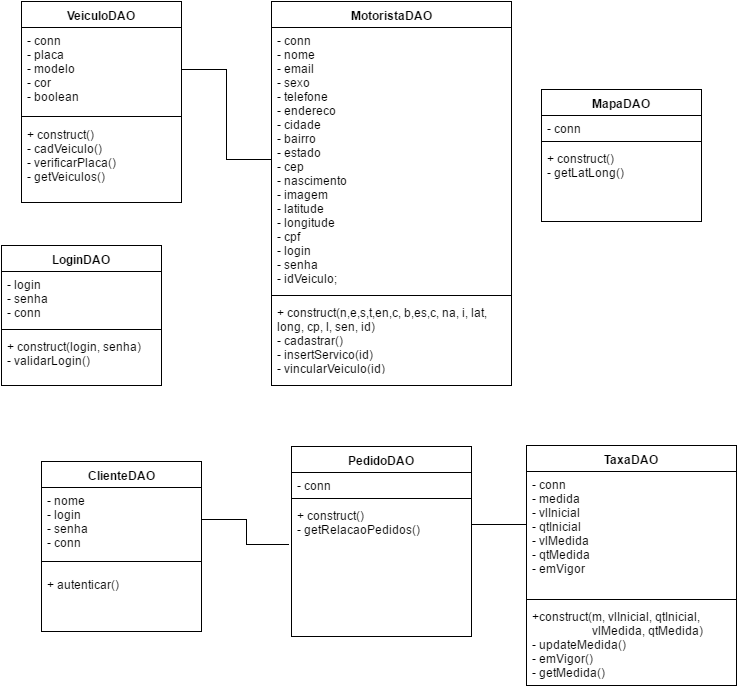

The diagram above was exported from draw.io. Its source (the exported page's mxGraphModel, read from the mxfile embedded in the PNG):
<mxGraphModel dx="790" dy="416" grid="1" gridSize="10" guides="1" tooltips="1" connect="1" arrows="1" fold="1" page="1" pageScale="1" pageWidth="826" pageHeight="1169" background="#ffffff" math="0" shadow="0">
  <root>
    <mxCell id="0" />
    <mxCell id="1" parent="0" />
    <mxCell id="2" value="ClienteDAO" style="swimlane;html=1;fontStyle=1;align=center;verticalAlign=top;childLayout=stackLayout;horizontal=1;startSize=26;horizontalStack=0;resizeParent=1;resizeLast=0;collapsible=1;marginBottom=0;swimlaneFillColor=#ffffff;strokeColor=#000000;" vertex="1" parent="1">
      <mxGeometry x="80" y="496" width="160" height="170" as="geometry" />
    </mxCell>
    <mxCell id="3" value="- nome&lt;div&gt;- login&lt;/div&gt;&lt;div&gt;- senha&lt;/div&gt;&lt;div&gt;- conn&lt;/div&gt;" style="text;html=1;strokeColor=none;fillColor=none;align=left;verticalAlign=top;spacingLeft=4;spacingRight=4;whiteSpace=wrap;overflow=hidden;rotatable=0;points=[[0,0.5],[1,0.5]];portConstraint=eastwest;" vertex="1" parent="2">
      <mxGeometry y="26" width="160" height="64" as="geometry" />
    </mxCell>
    <mxCell id="4" value="" style="line;html=1;strokeWidth=1;fillColor=none;align=left;verticalAlign=middle;spacingTop=-1;spacingLeft=3;spacingRight=3;rotatable=0;labelPosition=right;points=[];portConstraint=eastwest;" vertex="1" parent="2">
      <mxGeometry y="90" width="160" height="20" as="geometry" />
    </mxCell>
    <mxCell id="5" value="+ autenticar()" style="text;html=1;strokeColor=none;fillColor=none;align=left;verticalAlign=top;spacingLeft=4;spacingRight=4;whiteSpace=wrap;overflow=hidden;rotatable=0;points=[[0,0.5],[1,0.5]];portConstraint=eastwest;" vertex="1" parent="2">
      <mxGeometry y="110" width="160" height="60" as="geometry" />
    </mxCell>
    <mxCell id="6" value="LoginDAO" style="swimlane;html=1;fontStyle=1;align=center;verticalAlign=top;childLayout=stackLayout;horizontal=1;startSize=26;horizontalStack=0;resizeParent=1;resizeLast=0;collapsible=1;marginBottom=0;swimlaneFillColor=#ffffff;strokeColor=#000000;" vertex="1" parent="1">
      <mxGeometry x="40" y="280" width="160" height="140" as="geometry" />
    </mxCell>
    <mxCell id="7" value="- login&lt;div&gt;- senha&lt;/div&gt;&lt;div&gt;- conn&lt;/div&gt;" style="text;html=1;strokeColor=none;fillColor=none;align=left;verticalAlign=top;spacingLeft=4;spacingRight=4;whiteSpace=wrap;overflow=hidden;rotatable=0;points=[[0,0.5],[1,0.5]];portConstraint=eastwest;" vertex="1" parent="6">
      <mxGeometry y="26" width="160" height="54" as="geometry" />
    </mxCell>
    <mxCell id="8" value="" style="line;html=1;strokeWidth=1;fillColor=none;align=left;verticalAlign=middle;spacingTop=-1;spacingLeft=3;spacingRight=3;rotatable=0;labelPosition=right;points=[];portConstraint=eastwest;" vertex="1" parent="6">
      <mxGeometry y="80" width="160" height="8" as="geometry" />
    </mxCell>
    <mxCell id="9" value="&lt;div&gt;+ construct(login, senha)&lt;/div&gt;- validarLogin()" style="text;html=1;strokeColor=none;fillColor=none;align=left;verticalAlign=top;spacingLeft=4;spacingRight=4;whiteSpace=wrap;overflow=hidden;rotatable=0;points=[[0,0.5],[1,0.5]];portConstraint=eastwest;" vertex="1" parent="6">
      <mxGeometry y="88" width="160" height="52" as="geometry" />
    </mxCell>
    <mxCell id="10" value="MapaDAO" style="swimlane;html=1;fontStyle=1;align=center;verticalAlign=top;childLayout=stackLayout;horizontal=1;startSize=26;horizontalStack=0;resizeParent=1;resizeLast=0;collapsible=1;marginBottom=0;swimlaneFillColor=#ffffff;strokeColor=#000000;" vertex="1" parent="1">
      <mxGeometry x="580" y="124" width="160" height="132" as="geometry" />
    </mxCell>
    <mxCell id="11" value="- conn" style="text;html=1;strokeColor=none;fillColor=none;align=left;verticalAlign=top;spacingLeft=4;spacingRight=4;whiteSpace=wrap;overflow=hidden;rotatable=0;points=[[0,0.5],[1,0.5]];portConstraint=eastwest;" vertex="1" parent="10">
      <mxGeometry y="26" width="160" height="22" as="geometry" />
    </mxCell>
    <mxCell id="12" value="" style="line;html=1;strokeWidth=1;fillColor=none;align=left;verticalAlign=middle;spacingTop=-1;spacingLeft=3;spacingRight=3;rotatable=0;labelPosition=right;points=[];portConstraint=eastwest;" vertex="1" parent="10">
      <mxGeometry y="48" width="160" height="8" as="geometry" />
    </mxCell>
    <mxCell id="13" value="&lt;div&gt;+ construct()&lt;/div&gt;- getLatLong()" style="text;html=1;strokeColor=none;fillColor=none;align=left;verticalAlign=top;spacingLeft=4;spacingRight=4;whiteSpace=wrap;overflow=hidden;rotatable=0;points=[[0,0.5],[1,0.5]];portConstraint=eastwest;" vertex="1" parent="10">
      <mxGeometry y="56" width="160" height="64" as="geometry" />
    </mxCell>
    <mxCell id="18" value="PedidoDAO" style="swimlane;html=1;fontStyle=1;align=center;verticalAlign=top;childLayout=stackLayout;horizontal=1;startSize=26;horizontalStack=0;resizeParent=1;resizeLast=0;collapsible=1;marginBottom=0;swimlaneFillColor=#ffffff;strokeColor=#000000;" vertex="1" parent="1">
      <mxGeometry x="330" y="481" width="180" height="190" as="geometry" />
    </mxCell>
    <mxCell id="19" value="- conn" style="text;html=1;strokeColor=none;fillColor=none;align=left;verticalAlign=top;spacingLeft=4;spacingRight=4;whiteSpace=wrap;overflow=hidden;rotatable=0;points=[[0,0.5],[1,0.5]];portConstraint=eastwest;" vertex="1" parent="18">
      <mxGeometry y="26" width="180" height="22" as="geometry" />
    </mxCell>
    <mxCell id="20" value="" style="line;html=1;strokeWidth=1;fillColor=none;align=left;verticalAlign=middle;spacingTop=-1;spacingLeft=3;spacingRight=3;rotatable=0;labelPosition=right;points=[];portConstraint=eastwest;" vertex="1" parent="18">
      <mxGeometry y="48" width="180" height="8" as="geometry" />
    </mxCell>
    <mxCell id="21" value="&lt;div&gt;+ construct()&lt;/div&gt;- getRelacaoPedidos()" style="text;html=1;strokeColor=none;fillColor=none;align=left;verticalAlign=top;spacingLeft=4;spacingRight=4;whiteSpace=wrap;overflow=hidden;rotatable=0;points=[[0,0.5],[1,0.5]];portConstraint=eastwest;" vertex="1" parent="18">
      <mxGeometry y="56" width="180" height="44" as="geometry" />
    </mxCell>
    <mxCell id="23" value="TaxaDAO" style="swimlane;html=1;fontStyle=1;align=center;verticalAlign=top;childLayout=stackLayout;horizontal=1;startSize=26;horizontalStack=0;resizeParent=1;resizeLast=0;collapsible=1;marginBottom=0;swimlaneFillColor=#ffffff;strokeColor=#000000;" vertex="1" parent="1">
      <mxGeometry x="565" y="480" width="210" height="240" as="geometry" />
    </mxCell>
    <mxCell id="24" value="- conn&lt;div&gt;- medida&lt;/div&gt;&lt;div&gt;- vlInicial&lt;/div&gt;&lt;div&gt;- qtInicial&lt;/div&gt;&lt;div&gt;- vlMedida&lt;/div&gt;&lt;div&gt;- qtMedida&lt;/div&gt;&lt;div&gt;- emVigor&lt;/div&gt;" style="text;html=1;strokeColor=none;fillColor=none;align=left;verticalAlign=top;spacingLeft=4;spacingRight=4;whiteSpace=wrap;overflow=hidden;rotatable=0;points=[[0,0.5],[1,0.5]];portConstraint=eastwest;" vertex="1" parent="23">
      <mxGeometry y="26" width="210" height="124" as="geometry" />
    </mxCell>
    <mxCell id="25" value="" style="line;html=1;strokeWidth=1;fillColor=none;align=left;verticalAlign=middle;spacingTop=-1;spacingLeft=3;spacingRight=3;rotatable=0;labelPosition=right;points=[];portConstraint=eastwest;" vertex="1" parent="23">
      <mxGeometry y="150" width="210" height="8" as="geometry" />
    </mxCell>
    <mxCell id="26" value="+construct(m, vlInicial, qtInicial, &amp;nbsp; &amp;nbsp; &amp;nbsp; &amp;nbsp; &amp;nbsp; &amp;nbsp; &amp;nbsp; &amp;nbsp; &amp;nbsp; &amp;nbsp; &amp;nbsp; &amp;nbsp; &amp;nbsp; &amp;nbsp; &amp;nbsp; vlMedida, qtMedida)&lt;div&gt;-&amp;nbsp;updateMedida()&lt;/div&gt;&lt;div&gt;-&amp;nbsp;emVigor()&lt;/div&gt;&lt;div&gt;-&amp;nbsp;getMedida()&lt;/div&gt;&lt;div&gt;&lt;br&gt;&lt;/div&gt;" style="text;html=1;strokeColor=none;fillColor=none;align=left;verticalAlign=top;spacingLeft=4;spacingRight=4;whiteSpace=wrap;overflow=hidden;rotatable=0;points=[[0,0.5],[1,0.5]];portConstraint=eastwest;" vertex="1" parent="23">
      <mxGeometry y="158" width="210" height="82" as="geometry" />
    </mxCell>
    <mxCell id="27" value="VeiculoDAO" style="swimlane;html=1;fontStyle=1;align=center;verticalAlign=top;childLayout=stackLayout;horizontal=1;startSize=26;horizontalStack=0;resizeParent=1;resizeLast=0;collapsible=1;marginBottom=0;swimlaneFillColor=#ffffff;strokeColor=#000000;" vertex="1" parent="1">
      <mxGeometry x="60" y="36" width="160" height="201" as="geometry" />
    </mxCell>
    <mxCell id="28" value="- conn&lt;div&gt;- placa&amp;nbsp;&lt;/div&gt;&lt;div&gt;- modelo&lt;/div&gt;&lt;div&gt;- cor&lt;/div&gt;&lt;div&gt;- boolean&lt;/div&gt;" style="text;html=1;strokeColor=none;fillColor=none;align=left;verticalAlign=top;spacingLeft=4;spacingRight=4;whiteSpace=wrap;overflow=hidden;rotatable=0;points=[[0,0.5],[1,0.5]];portConstraint=eastwest;" vertex="1" parent="27">
      <mxGeometry y="26" width="160" height="84" as="geometry" />
    </mxCell>
    <mxCell id="29" value="" style="line;html=1;strokeWidth=1;fillColor=none;align=left;verticalAlign=middle;spacingTop=-1;spacingLeft=3;spacingRight=3;rotatable=0;labelPosition=right;points=[];portConstraint=eastwest;" vertex="1" parent="27">
      <mxGeometry y="110" width="160" height="10" as="geometry" />
    </mxCell>
    <mxCell id="30" value="+ construct()&lt;div&gt;- cadVeiculo()&lt;br&gt;&lt;/div&gt;&lt;div&gt;- verificarPlaca()&lt;/div&gt;&lt;div&gt;- getVeiculos()&lt;br&gt;&lt;/div&gt;" style="text;html=1;strokeColor=none;fillColor=none;align=left;verticalAlign=top;spacingLeft=4;spacingRight=4;whiteSpace=wrap;overflow=hidden;rotatable=0;points=[[0,0.5],[1,0.5]];portConstraint=eastwest;" vertex="1" parent="27">
      <mxGeometry y="120" width="160" height="70" as="geometry" />
    </mxCell>
    <mxCell id="14" value="MotoristaDAO" style="swimlane;html=1;fontStyle=1;align=center;verticalAlign=top;childLayout=stackLayout;horizontal=1;startSize=26;horizontalStack=0;resizeParent=1;resizeLast=0;collapsible=1;marginBottom=0;swimlaneFillColor=#ffffff;strokeColor=#000000;" vertex="1" parent="1">
      <mxGeometry x="310" y="36" width="240" height="384" as="geometry" />
    </mxCell>
    <mxCell id="15" value="&lt;div&gt;- conn&lt;/div&gt;&lt;div&gt;- nome&lt;/div&gt;&lt;div&gt;- email&lt;/div&gt;&lt;div&gt;- sexo&lt;/div&gt;&lt;div&gt;- telefone&lt;/div&gt;&lt;div&gt;- endereco&lt;/div&gt;&lt;div&gt;- cidade&lt;/div&gt;&lt;div&gt;- bairro&lt;/div&gt;&lt;div&gt;- estado&lt;/div&gt;&lt;div&gt;- cep&lt;/div&gt;&lt;div&gt;- nascimento&lt;/div&gt;&lt;div&gt;- imagem&lt;/div&gt;&lt;div&gt;- latitude&lt;/div&gt;&lt;div&gt;- longitude&lt;/div&gt;&lt;div&gt;- cpf&lt;/div&gt;&lt;div&gt;- login&lt;/div&gt;&lt;div&gt;- senha&lt;/div&gt;&lt;div&gt;- idVeiculo;&lt;/div&gt;" style="text;html=1;strokeColor=none;fillColor=none;align=left;verticalAlign=top;spacingLeft=4;spacingRight=4;whiteSpace=wrap;overflow=hidden;rotatable=0;points=[[0,0.5],[1,0.5]];portConstraint=eastwest;" vertex="1" parent="14">
      <mxGeometry y="26" width="240" height="264" as="geometry" />
    </mxCell>
    <mxCell id="16" value="" style="line;html=1;strokeWidth=1;fillColor=none;align=left;verticalAlign=middle;spacingTop=-1;spacingLeft=3;spacingRight=3;rotatable=0;labelPosition=right;points=[];portConstraint=eastwest;" vertex="1" parent="14">
      <mxGeometry y="290" width="240" height="8" as="geometry" />
    </mxCell>
    <mxCell id="17" value="+ construct(&lt;span&gt;n,e,s,t,en,c,&lt;/span&gt;&lt;span&gt;&amp;nbsp;b,es,c, na, i, lat, long, cp, l, sen, id)&lt;/span&gt;&lt;span&gt;&amp;nbsp; &amp;nbsp; &amp;nbsp; &amp;nbsp; &amp;nbsp; &amp;nbsp; &amp;nbsp; &amp;nbsp; &amp;nbsp; &amp;nbsp; &amp;nbsp; &amp;nbsp; &amp;nbsp; &amp;nbsp; &amp;nbsp; &amp;nbsp;&amp;nbsp;&lt;/span&gt;&lt;div&gt;- cadastrar()&lt;/div&gt;&lt;div&gt;-&amp;nbsp;insertServico(id)&lt;/div&gt;&lt;div&gt;-&amp;nbsp;vincularVeiculo(id)&lt;/div&gt;&lt;div&gt;-&amp;nbsp;existente(id)&lt;/div&gt;" style="text;html=1;strokeColor=none;fillColor=none;align=left;verticalAlign=top;spacingLeft=4;spacingRight=4;whiteSpace=wrap;overflow=hidden;rotatable=0;points=[[0,0.5],[1,0.5]];portConstraint=eastwest;" vertex="1" parent="14">
      <mxGeometry y="298" width="240" height="72" as="geometry" />
    </mxCell>
    <mxCell id="33" style="edgeStyle=orthogonalEdgeStyle;rounded=0;html=1;exitX=1;exitY=0.5;startArrow=none;startFill=0;endArrow=none;endFill=0;jettySize=auto;orthogonalLoop=1;" edge="1" parent="1" source="21" target="24">
      <mxGeometry relative="1" as="geometry">
        <Array as="points">
          <mxPoint x="550" y="559" />
          <mxPoint x="550" y="559" />
        </Array>
      </mxGeometry>
    </mxCell>
    <mxCell id="35" style="edgeStyle=orthogonalEdgeStyle;rounded=0;html=1;exitX=0;exitY=0.5;entryX=1;entryY=0.5;startArrow=none;startFill=0;endArrow=none;endFill=0;jettySize=auto;orthogonalLoop=1;" edge="1" parent="1" source="15" target="28">
      <mxGeometry relative="1" as="geometry" />
    </mxCell>
    <mxCell id="36" style="edgeStyle=orthogonalEdgeStyle;rounded=0;html=1;exitX=1;exitY=0.5;entryX=-0.017;entryY=0.955;entryPerimeter=0;startArrow=none;startFill=0;endArrow=none;endFill=0;jettySize=auto;orthogonalLoop=1;" edge="1" parent="1" source="3" target="21">
      <mxGeometry relative="1" as="geometry" />
    </mxCell>
  </root>
</mxGraphModel>